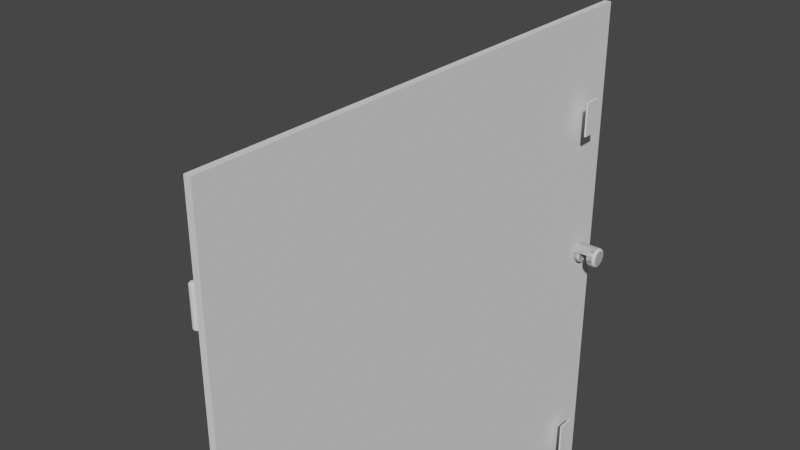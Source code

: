 # Source: stall_door.blend  (saved by Blender 2.82.7; exported with 4.5.12 LTS)
import bpy
from mathutils import Matrix  # noqa: F401  (used for matrix-valued properties, if any)

bpy.ops.wm.read_factory_settings(use_empty=True)
scene = bpy.context.scene
scene.name = 'Scene'

# ---- world
world_world = bpy.data.worlds.new('World'); scene.world = world_world
world_world.use_nodes = True; world_world.node_tree.nodes.clear()
_N = world_world.node_tree.nodes; _L = world_world.node_tree.links
n0 = _N.new('ShaderNodeOutputWorld'); n0.name = 'World Output'; n0.location = (300, 300)
n1 = _N.new('ShaderNodeBackground'); n1.name = 'Background'; n1.location = (10, 300)
n1.inputs[0].default_value = (0.05088, 0.05088, 0.05088, 1.0)
_L.new(n1.outputs[0], n0.inputs[0])
n0.is_active_output = True
world_world.color = (0.05088, 0.05088, 0.05088)
world_world.use_sun_shadow = False
world_world.sun_shadow_jitter_overblur = 0.0

# ---- meshes
me_cube_001 = bpy.data.meshes.new('Cube.001')
me_cube_001.from_pydata([(-0.75, -0.01, -0.8), (-0.75, -0.01, 1.0), (-0.75, 0.01, -0.8), (-0.75, 0.01, 1.0), (0.75, -0.01, -0.8), (0.75, -0.01, 1.0), (0.75, 0.01, -0.8), (0.75, 0.01, 1.0)], [], [(0, 1, 3, 2), (2, 3, 7, 6), (6, 7, 5, 4), (4, 5, 1, 0), (2, 6, 4, 0), (7, 3, 1, 5)])
_uv = me_cube_001.uv_layers.new(name='UVMap')
_uv.uv.foreach_set('vector', [0.375, 0.0, 0.625, 0.0, 0.625, 0.25, 0.375, 0.25, 0.375, 0.25, 0.625, 0.25, 0.625, 0.5, 0.375, 0.5, 0.375, 0.5, 0.625, 0.5, 0.625, 0.75, 0.375, 0.75, 0.375, 0.75, 0.625, 0.75, 0.625, 1.0, 0.375, 1.0, 0.125, 0.5, 0.375, 0.5, 0.375, 0.75, 0.125, 0.75, 0.625, 0.5, 0.875, 0.5, 0.875, 0.75, 0.625, 0.75])
me_cube_001.use_remesh_fix_poles = True
me_cube_001.use_remesh_preserve_attributes = False
me_cube_001.use_mirror_vertex_groups = False
me_cube_001.update()
me_cylinder = bpy.data.meshes.new('Cylinder')
me_cylinder.from_pydata([(0.02121, 0.02121, -0.05333), (0.02121, 0.02121, -0.02667), (0.01148, 0.02772, -0.05333), (0.01148, 0.02772, -0.02667), (0.0, 0.03, 0.0), (0.01148, 0.02772, 0.0), (0.02121, 0.02121, 0.0), (0.02772, 0.01148, 0.0), (0.03, -1.311e-09, 0.0), (0.02772, -0.01148, 0.0), (0.02121, -0.02121, 0.0), (0.01148, -0.02772, 0.0), (4.53e-09, -0.03, 0.0), (-0.01148, -0.02772, 0.0), (-0.02121, -0.02121, 0.0), (-0.02772, -0.01148, 0.0), (-0.03, 3.577e-10, 0.0), (-0.02772, 0.01148, 0.0), (-0.02121, 0.02121, 0.0), (-0.01148, 0.02772, 0.0), (-0.02121, 0.02121, -0.02667), (-0.02121, 0.02121, -0.05333), (-0.01148, 0.02772, -0.02667), (-0.01148, 0.02772, -0.05333), (0.0, 0.03, -0.05333), (0.0, 0.03, -0.02667), (-1.513e-09, 0.02304, -0.08), (0.0, 0.03, -0.07318), (-4.511e-10, 0.02796, -0.078), (0.008818, 0.02129, -0.08), (0.01148, 0.02772, -0.07318), (0.0107, 0.02583, -0.078), (0.01629, 0.01629, -0.08), (0.02121, 0.02121, -0.07318), (0.01977, 0.01977, -0.078), (0.02129, 0.008818, -0.08), (0.02772, 0.01148, -0.07318), (0.02583, 0.0107, -0.078), (0.02304, -1.513e-09, -0.08), (0.03, -1.311e-09, -0.07318), (0.02796, -1.368e-09, -0.078), (0.02129, -0.008818, -0.08), (0.02772, -0.01148, -0.07318), (0.02583, -0.0107, -0.078), (0.01629, -0.01629, -0.08), (0.02121, -0.02121, -0.07318), (0.01977, -0.01977, -0.078), (0.008818, -0.02129, -0.08), (0.01148, -0.02772, -0.07318), (0.0107, -0.02583, -0.078), (2.212e-09, -0.02304, -0.08), (4.53e-09, -0.03, -0.07318), (3.871e-09, -0.02796, -0.078), (-0.008818, -0.02129, -0.08), (-0.01148, -0.02772, -0.07318), (-0.0107, -0.02583, -0.078), (-0.01629, -0.01629, -0.08), (-0.02121, -0.02121, -0.07318), (-0.01977, -0.01977, -0.078), (-0.02129, -0.008818, -0.08), (-0.02772, -0.01148, -0.07318), (-0.02583, -0.0107, -0.078), (-0.02304, -8.149e-10, -0.08), (-0.03, 3.577e-10, -0.07318), (-0.02796, 0.0, -0.078), (-0.02129, 0.008818, -0.08), (-0.02772, 0.01148, -0.07318), (-0.02583, 0.0107, -0.078), (-0.01629, 0.01629, -0.08), (-0.02121, 0.02121, -0.07318), (-0.01977, 0.01977, -0.078), (-0.008818, 0.02129, -0.08), (-0.01148, 0.02772, -0.07318), (-0.0107, 0.02583, -0.078), (3.26e-09, -0.02592, -0.05333), (4.53e-09, -0.03, -0.05733), (4.162e-09, -0.02881, -0.0545), (0.00992, -0.02395, -0.05333), (0.01148, -0.02772, -0.05733), (0.01102, -0.02661, -0.0545), (0.01833, -0.01833, -0.05333), (0.02121, -0.02121, -0.05733), (0.02037, -0.02037, -0.0545), (0.02395, -0.00992, -0.05333), (0.02772, -0.01148, -0.05733), (0.02661, -0.01102, -0.0545), (0.02592, -1.455e-09, -0.05333), (0.03, -1.311e-09, -0.05733), (0.02881, -1.353e-09, -0.0545), (0.02772, 0.01148, -0.05333), (0.02443, 0.007481, -0.05333), (0.02608, 0.009481, -0.05333), (-0.01148, -0.02772, -0.05733), (-0.00992, -0.02395, -0.05333), (-0.01102, -0.02661, -0.0545), (-0.02121, -0.02121, -0.05733), (-0.01833, -0.01833, -0.05333), (-0.02037, -0.02037, -0.0545), (-0.02772, -0.01148, -0.05733), (-0.02395, -0.00992, -0.05333), (-0.02661, -0.01102, -0.0545), (-0.03, 3.577e-10, -0.05733), (-0.02592, -2.91e-10, -0.05333), (-0.02881, 1.746e-10, -0.0545), (-0.02443, 0.007481, -0.05333), (-0.02772, 0.01148, -0.05333), (-0.02642, 0.009895, -0.05333), (3.085e-09, -0.02541, -0.02667), (4.53e-09, -0.03, -0.02216), (4.104e-09, -0.02866, -0.02535), (0.009724, -0.02348, -0.02667), (0.01148, -0.02772, -0.02216), (0.01097, -0.02647, -0.02535), (0.01797, -0.01797, -0.02667), (0.02121, -0.02121, -0.02216), (0.02026, -0.02026, -0.02535), (0.02348, -0.009724, -0.02667), (0.02772, -0.01148, -0.02216), (0.02647, -0.01097, -0.02535), (0.02541, -1.513e-09, -0.02667), (0.03, -1.311e-09, -0.02216), (0.02866, -1.368e-09, -0.02535), (0.02402, 0.006978, -0.02667), (0.02772, 0.01148, -0.02667), (0.02587, 0.009229, -0.02667), (-0.009724, -0.02348, -0.02667), (-0.01148, -0.02772, -0.02216), (-0.01097, -0.02647, -0.02535), (-0.01797, -0.01797, -0.02667), (-0.02121, -0.02121, -0.02216), (-0.02026, -0.02026, -0.02535), (-0.02348, -0.009724, -0.02667), (-0.02772, -0.01148, -0.02216), (-0.02647, -0.01097, -0.02535), (-0.02541, -4.075e-10, -0.02667), (-0.03, 3.577e-10, -0.02216), (-0.02866, 1.455e-10, -0.02535), (-0.02402, 0.006978, -0.02667), (-0.02772, 0.01148, -0.02667), (-0.02625, 0.009695, -0.02667)], [], [(36, 89, 87, 39), (33, 0, 89, 36), (0, 1, 123, 89), (2, 3, 1, 0), (54, 92, 95, 57), (24, 25, 3, 2), (72, 23, 24, 27), (27, 24, 2, 30), (22, 19, 4, 25), (20, 18, 19, 22), (105, 138, 20, 21), (138, 17, 18, 20), (1, 6, 7, 123), (105, 89, 123, 138), (3, 5, 6, 1), (25, 4, 5, 3), (69, 21, 23, 72), (66, 105, 21, 69), (21, 20, 22, 23), (30, 2, 0, 33), (23, 22, 25, 24), (63, 101, 105, 66), (60, 98, 101, 63), (42, 39, 87, 84), (45, 42, 84, 81), (48, 45, 81, 78), (51, 48, 78, 75), (57, 95, 98, 60), (123, 7, 8, 120), (9, 117, 120, 8), (10, 114, 117, 9), (119, 116, 113, 110, 107, 125, 128, 131, 134, 137, 122), (12, 108, 111, 11), (15, 132, 129, 14), (135, 132, 15, 16), (135, 16, 17, 138), (19, 18, 17, 16, 15, 14, 13, 12, 11, 10, 9, 8, 7, 6, 5, 4), (11, 111, 114, 10), (51, 75, 92, 54), (14, 129, 126, 13), (27, 30, 31, 28), (28, 31, 29, 26), (30, 33, 34, 31), (31, 34, 32, 29), (33, 36, 37, 34), (34, 37, 35, 32), (36, 39, 40, 37), (37, 40, 38, 35), (39, 42, 43, 40), (40, 43, 41, 38), (42, 45, 46, 43), (43, 46, 44, 41), (45, 48, 49, 46), (46, 49, 47, 44), (48, 51, 52, 49), (49, 52, 50, 47), (51, 54, 55, 52), (52, 55, 53, 50), (54, 57, 58, 55), (55, 58, 56, 53), (57, 60, 61, 58), (58, 61, 59, 56), (60, 63, 64, 61), (61, 64, 62, 59), (63, 66, 67, 64), (64, 67, 65, 62), (66, 69, 70, 67), (67, 70, 68, 65), (69, 72, 73, 70), (70, 73, 71, 68), (72, 27, 28, 73), (73, 28, 26, 71), (26, 29, 32, 35, 38, 41, 44, 47, 50, 53, 56, 59, 62, 65, 68, 71), (90, 86, 88, 91), (91, 88, 87, 89), (102, 104, 106, 103), (103, 106, 105, 101), (84, 87, 88, 85), (85, 88, 86, 83), (99, 102, 103, 100), (100, 103, 101, 98), (96, 99, 100, 97), (97, 100, 98, 95), (93, 96, 97, 94), (94, 97, 95, 92), (83, 80, 82, 85), (85, 82, 81, 84), (80, 77, 79, 82), (82, 79, 78, 81), (77, 74, 76, 79), (79, 76, 75, 78), (74, 93, 94, 76), (76, 94, 92, 75), (89, 105, 106, 91), (91, 106, 104, 90), (90, 104, 102, 99, 96, 93, 74, 77, 80, 83, 86), (123, 120, 121, 124), (124, 121, 119, 122), (135, 138, 139, 136), (136, 139, 137, 134), (116, 119, 121, 118), (118, 121, 120, 117), (113, 116, 118, 115), (115, 118, 117, 114), (110, 113, 115, 112), (112, 115, 114, 111), (107, 110, 112, 109), (109, 112, 111, 108), (125, 107, 109, 127), (127, 109, 108, 126), (128, 125, 127, 130), (130, 127, 126, 129), (131, 128, 130, 133), (133, 130, 129, 132), (134, 131, 133, 136), (136, 133, 132, 135), (122, 137, 139, 124), (124, 139, 138, 123), (13, 126, 108, 12)])
_uv = me_cylinder.uv_layers.new(name='UVMap')
_uv.uv.foreach_set('vector', [0.8125, 0.5213, 0.8125, 0.5833, 0.75, 0.5708, 0.75, 0.5213, 0.875, 0.5213, 0.875, 0.5833, 0.8125, 0.5833, 0.8125, 0.5213, 0.875, 0.5833, 0.875, 0.6667, 0.8125, 0.6667, 0.8125, 0.5833, 0.9375, 0.5833, 0.9375, 0.6667, 0.875, 0.6667, 0.875, 0.5833, 0.4898, 0.02104, 0.09871, 0.00424, 0.08703, 0.01204, 0.4318, 0.05975, 1.0, 0.5833, 1.0, 0.6667, 0.9375, 0.6667, 0.9375, 0.5833, 0.0625, 0.5213, 0.0625, 0.5833, 0.0, 0.5833, 0.0, 0.5213, 1.0, 0.5213, 1.0, 0.5833, 0.9375, 0.5833, 0.9375, 0.5213, 0.0625, 0.6667, 0.0625, 0.75, 0.0, 0.75, 0.0, 0.6667, 0.125, 0.6667, 0.125, 0.75, 0.0625, 0.75, 0.0625, 0.6667, 0.1875, 0.5833, 0.1875, 0.6667, 0.125, 0.6667, 0.125, 0.5833, 0.1875, 0.6667, 0.1875, 0.75, 0.125, 0.75, 0.125, 0.6667, 0.875, 0.6667, 0.875, 0.75, 0.8125, 0.75, 0.8125, 0.6667, 0.1875, 0.5833, 0.8125, 0.5833, 0.8125, 0.6667, 0.1875, 0.6667, 0.9375, 0.6667, 0.9375, 0.75, 0.875, 0.75, 0.875, 0.6667, 1.0, 0.6667, 1.0, 0.75, 0.9375, 0.75, 0.9375, 0.6667, 0.125, 0.5213, 0.125, 0.5833, 0.0625, 0.5833, 0.0625, 0.5213, 0.1875, 0.5213, 0.1875, 0.5833, 0.125, 0.5833, 0.125, 0.5213, 0.125, 0.5833, 0.125, 0.6667, 0.0625, 0.6667, 0.0625, 0.5833, 0.9375, 0.5213, 0.9375, 0.5833, 0.875, 0.5833, 0.875, 0.5213, 0.0625, 0.5833, 0.0625, 0.6667, 0.0, 0.6667, 0.0, 0.5833, 0.25, 0.5213, 0.25, 0.5708, 0.1875, 0.5833, 0.1875, 0.5213, 0.3931, 0.1177, 0.07923, 0.02372, 0.289, 0.5333, 0.4435, 0.3353, 0.7231, 0.1177, 0.9286, 0.3353, 0.786, 0.5333, 0.1457, 0.02372, 0.6844, 0.05975, 0.7231, 0.1177, 0.1457, 0.02372, 0.1379, 0.01204, 0.6265, 0.02104, 0.6844, 0.05975, 0.1379, 0.01204, 0.1263, 0.00424, 0.5581, 0.007441, 0.6265, 0.02104, 0.1263, 0.00424, 0.1125, 0.0015, 0.4318, 0.05975, 0.08703, 0.01204, 0.07923, 0.02372, 0.3931, 0.1177, 0.8125, 0.6667, 0.8125, 0.75, 0.75, 0.75, 0.75, 0.6807, 0.0, 0.0, 0.0, 0.0, 0.75, 0.6807, 0.75, 0.75, 0.0, 0.0, 0.0, 0.0, 0.0, 0.0, 0.0, 0.0, 0.5983, 0.5367, 0.169, 0.162, 0.06278, 0.06907, 0.04558, 0.05539, 0.03921, 0.05228, 0.03751, 0.05539, 0.04082, 0.06907, 0.07401, 0.162, 0.2067, 0.5367, 0.2203, 0.6196, 0.7091, 0.6196, 0.0, 0.0, 0.0, 0.0, 0.0, 0.0, 0.0, 0.0, 0.0, 0.0, 0.0, 0.0, 0.0, 0.0, 0.0, 0.0, 0.25, 0.6807, 0.0, 0.0, 0.0, 0.0, 0.25, 0.75, 0.25, 0.6807, 0.25, 0.75, 0.1875, 0.75, 0.1875, 0.6667, 0.0625, 0.75, 0.125, 0.75, 0.1875, 0.75, 0.25, 0.75, 0.0, 0.0, 0.0, 0.0, 0.0, 0.0, 0.0, 0.0, 0.0, 0.0, 0.0, 0.0, 0.0, 0.0, 0.75, 0.75, 0.8125, 0.75, 0.875, 0.75, 0.9375, 0.75, 1.0, 0.75, 0.0, 0.0, 0.0, 0.0, 0.0, 0.0, 0.0, 0.0, 0.5581, 0.007441, 0.1125, 0.0015, 0.09871, 0.00424, 0.4898, 0.02104, 0.0, 0.0, 0.0, 0.0, 0.0, 0.0, 0.0, 0.0, 1.0, 0.5213, 0.9375, 0.5213, 0.9396, 0.5, 0.9979, 0.5, 0.7531, 0.4894, 0.8387, 0.4724, 0.8205, 0.4203, 0.75, 0.4343, 0.9375, 0.5213, 0.875, 0.5213, 0.8771, 0.5, 0.9354, 0.5, 0.8445, 0.47, 0.9171, 0.4215, 0.8804, 0.3804, 0.8205, 0.4203, 0.875, 0.5213, 0.8125, 0.5213, 0.8146, 0.5, 0.8729, 0.5, 0.9215, 0.4171, 0.97, 0.3445, 0.9203, 0.3205, 0.8804, 0.3804, 0.8125, 0.5213, 0.75, 0.5213, 0.7521, 0.5, 0.8104, 0.5, 0.9724, 0.3387, 0.9894, 0.2531, 0.9343, 0.25, 0.9203, 0.3205, 0.9286, 0.3353, 0.7231, 0.1177, 0.9712, 0.1584, 0.9894, 0.2469, 0.9894, 0.2469, 0.9712, 0.1584, 0.9203, 0.1795, 0.9343, 0.25, 0.7231, 0.1177, 0.6844, 0.05975, 0.9193, 0.08073, 0.9712, 0.1584, 0.9712, 0.1584, 0.9193, 0.08073, 0.8804, 0.1196, 0.9203, 0.1795, 0.6844, 0.05975, 0.6265, 0.02104, 0.8416, 0.02884, 0.9193, 0.08073, 0.9193, 0.08073, 0.8416, 0.02884, 0.8205, 0.07968, 0.8804, 0.1196, 0.6265, 0.02104, 0.5581, 0.007441, 0.75, 0.01062, 0.8416, 0.02884, 0.8416, 0.02884, 0.75, 0.01062, 0.75, 0.06565, 0.8205, 0.07968, 0.5581, 0.007441, 0.4898, 0.02104, 0.6584, 0.02884, 0.75, 0.01062, 0.75, 0.01062, 0.6584, 0.02884, 0.6795, 0.07968, 0.75, 0.06565, 0.4898, 0.02104, 0.4318, 0.05975, 0.5807, 0.08073, 0.6584, 0.02884, 0.6584, 0.02884, 0.5807, 0.08073, 0.6196, 0.1196, 0.6795, 0.07968, 0.4318, 0.05975, 0.3931, 0.1177, 0.5288, 0.1584, 0.5807, 0.08073, 0.5807, 0.08073, 0.5288, 0.1584, 0.5797, 0.1795, 0.6196, 0.1196, 0.3931, 0.1177, 0.4435, 0.3353, 0.5106, 0.2469, 0.5288, 0.1584, 0.5288, 0.1584, 0.5106, 0.2469, 0.5657, 0.25, 0.5797, 0.1795, 0.25, 0.5213, 0.1875, 0.5213, 0.1896, 0.5, 0.2479, 0.5, 0.5106, 0.2531, 0.5276, 0.3387, 0.5797, 0.3205, 0.5657, 0.25, 0.1875, 0.5213, 0.125, 0.5213, 0.1271, 0.5, 0.1854, 0.5, 0.53, 0.3445, 0.5785, 0.4171, 0.6196, 0.3804, 0.5797, 0.3205, 0.125, 0.5213, 0.0625, 0.5213, 0.06462, 0.5, 0.1229, 0.5, 0.5829, 0.4215, 0.6555, 0.47, 0.6795, 0.4203, 0.6196, 0.3804, 0.0625, 0.5213, 0.0, 0.5213, 0.002122, 0.5, 0.06038, 0.5, 0.6613, 0.4724, 0.7469, 0.4894, 0.75, 0.4343, 0.6795, 0.4203, 0.75, 0.4343, 0.8205, 0.4203, 0.8804, 0.3804, 0.9203, 0.3205, 0.9343, 0.25, 0.9203, 0.1795, 0.8804, 0.1196, 0.8205, 0.07968, 0.75, 0.06565, 0.6795, 0.07968, 0.6196, 0.1196, 0.5797, 0.1795, 0.5657, 0.25, 0.5797, 0.3205, 0.6196, 0.3804, 0.6795, 0.4203, 0.7223, 0.5485, 0.611, 0.4784, 0.7512, 0.5833, 0.7989, 0.5833, 0.7989, 0.5833, 0.7512, 0.5833, 0.75, 0.5708, 0.8125, 0.5833, 0.2091, 0.4784, 0.2181, 0.5485, 0.1983, 0.5833, 0.2488, 0.5833, 0.2488, 0.5833, 0.1983, 0.5833, 0.1875, 0.5833, 0.25, 0.5708, 0.1457, 0.02372, 0.786, 0.5333, 0.7351, 0.5717, 0.007464, 0.005806, 0.007464, 0.005806, 0.7351, 0.5717, 0.611, 0.4784, 0.1544, 0.1292, 0.06708, 0.1292, 0.2091, 0.4784, 0.245, 0.5717, 0.002488, 0.005806, 0.002488, 0.005806, 0.245, 0.5717, 0.289, 0.5333, 0.07923, 0.02372, 0.03593, 0.05304, 0.06708, 0.1292, 0.002488, 0.005806, 0.0, 0.0, 0.0, 0.0, 0.002488, 0.005806, 0.07923, 0.02372, 0.08703, 0.01204, 0.03315, 0.04279, 0.03593, 0.05304, 0.0, 0.0, 0.0, 0.0, 0.0, 0.0, 0.0, 0.0, 0.08703, 0.01204, 0.09871, 0.00424, 0.1544, 0.1292, 0.055, 0.05304, 0.0, 0.0, 0.007464, 0.005806, 0.007464, 0.005806, 0.0, 0.0, 0.1379, 0.01204, 0.1457, 0.02372, 0.055, 0.05304, 0.04021, 0.04279, 0.0, 0.0, 0.0, 0.0, 0.0, 0.0, 0.0, 0.0, 0.1263, 0.00424, 0.1379, 0.01204, 0.04021, 0.04279, 0.03467, 0.04045, 0.0, 0.0, 0.0, 0.0, 0.0, 0.0, 0.0, 0.0, 0.1125, 0.0015, 0.1263, 0.00424, 0.03467, 0.04045, 0.03315, 0.04279, 0.0, 0.0, 0.0, 0.0, 0.0, 0.0, 0.0, 0.0, 0.09871, 0.00424, 0.1125, 0.0015, 0.8125, 0.5833, 0.1875, 0.5833, 0.1983, 0.5833, 0.7989, 0.5833, 0.7989, 0.5833, 0.1983, 0.5833, 0.2181, 0.5485, 0.7223, 0.5485, 0.7223, 0.5485, 0.2181, 0.5485, 0.2091, 0.4784, 0.06708, 0.1292, 0.03593, 0.05304, 0.03315, 0.04279, 0.03467, 0.04045, 0.04021, 0.04279, 0.055, 0.05304, 0.1544, 0.1292, 0.611, 0.4784, 0.8125, 0.6667, 0.75, 0.6807, 0.7423, 0.6592, 0.7972, 0.6667, 0.7972, 0.6667, 0.7423, 0.6592, 0.5983, 0.5367, 0.7091, 0.6196, 0.25, 0.6807, 0.1875, 0.6667, 0.1997, 0.6667, 0.2465, 0.6592, 0.2465, 0.6592, 0.1997, 0.6667, 0.2203, 0.6196, 0.2067, 0.5367, 0.169, 0.162, 0.5983, 0.5367, 0.7423, 0.6592, 0.008404, 0.00747, 0.008404, 0.00747, 0.7423, 0.6592, 0.75, 0.6807, 0.0, 0.0, 0.06278, 0.06907, 0.169, 0.162, 0.008404, 0.00747, 0.0, 0.0, 0.0, 0.0, 0.008404, 0.00747, 0.0, 0.0, 0.0, 0.0, 0.04558, 0.05539, 0.06278, 0.06907, 0.0, 0.0, 0.0, 0.0, 0.0, 0.0, 0.0, 0.0, 0.0, 0.0, 0.0, 0.0, 0.03921, 0.05228, 0.04558, 0.05539, 0.0, 0.0, 0.0, 0.0, 0.0, 0.0, 0.0, 0.0, 0.0, 0.0, 0.0, 0.0, 0.03751, 0.05539, 0.03921, 0.05228, 0.0, 0.0, 0.0, 0.0, 0.0, 0.0, 0.0, 0.0, 0.0, 0.0, 0.0, 0.0, 0.04082, 0.06907, 0.03751, 0.05539, 0.0, 0.0, 0.0, 0.0, 0.0, 0.0, 0.0, 0.0, 0.0, 0.0, 0.0, 0.0, 0.07401, 0.162, 0.04082, 0.06907, 0.0, 0.0, 0.002801, 0.00747, 0.002801, 0.00747, 0.0, 0.0, 0.0, 0.0, 0.0, 0.0, 0.2067, 0.5367, 0.07401, 0.162, 0.002801, 0.00747, 0.2465, 0.6592, 0.2465, 0.6592, 0.002801, 0.00747, 0.0, 0.0, 0.25, 0.6807, 0.7091, 0.6196, 0.2203, 0.6196, 0.1997, 0.6667, 0.7972, 0.6667, 0.7972, 0.6667, 0.1997, 0.6667, 0.1875, 0.6667, 0.8125, 0.6667, 0.0, 0.0, 0.0, 0.0, 0.0, 0.0, 0.0, 0.0])
me_cylinder.use_remesh_fix_poles = True
me_cylinder.use_remesh_preserve_attributes = False
me_cylinder.use_mirror_vertex_groups = False
me_cylinder.update()
me_cube_002 = bpy.data.meshes.new('Cube.002')
me_cube_002.from_pydata([(-0.05, -0.05, -0.05), (-0.05, -0.05, 0.05), (-0.05, 0.05, -0.05), (-0.05, 0.05, 0.05), (0.05, -0.05, -0.05), (0.05, -0.05, 0.05), (0.05, 0.05, -0.05), (0.05, 0.05, 0.05), (-0.05, -0.05, -1.142), (-0.05, -0.05, -1.042), (-0.05, 0.05, -1.142), (-0.05, 0.05, -1.042), (0.05, -0.05, -1.142), (0.05, -0.05, -1.042), (0.05, 0.05, -1.142), (0.05, 0.05, -1.042)], [], [(0, 1, 3, 2), (2, 3, 7, 6), (6, 7, 5, 4), (4, 5, 1, 0), (2, 6, 4, 0), (7, 3, 1, 5), (8, 9, 11, 10), (10, 11, 15, 14), (14, 15, 13, 12), (12, 13, 9, 8), (10, 14, 12, 8), (15, 11, 9, 13)])
_uv = me_cube_002.uv_layers.new(name='UVMap')
_uv.uv.foreach_set('vector', [0.375, 0.0, 0.625, 0.0, 0.625, 0.25, 0.375, 0.25, 0.375, 0.25, 0.625, 0.25, 0.625, 0.5, 0.375, 0.5, 0.375, 0.5, 0.625, 0.5, 0.625, 0.75, 0.375, 0.75, 0.375, 0.75, 0.625, 0.75, 0.625, 1.0, 0.375, 1.0, 0.125, 0.5, 0.375, 0.5, 0.375, 0.75, 0.125, 0.75, 0.625, 0.5, 0.875, 0.5, 0.875, 0.75, 0.625, 0.75, 0.375, 0.0, 0.625, 0.0, 0.625, 0.25, 0.375, 0.25, 0.375, 0.25, 0.625, 0.25, 0.625, 0.5, 0.375, 0.5, 0.375, 0.5, 0.625, 0.5, 0.625, 0.75, 0.375, 0.75, 0.375, 0.75, 0.625, 0.75, 0.625, 1.0, 0.375, 1.0, 0.125, 0.5, 0.375, 0.5, 0.375, 0.75, 0.125, 0.75, 0.625, 0.5, 0.875, 0.5, 0.875, 0.75, 0.625, 0.75])
me_cube_002.use_remesh_fix_poles = True
me_cube_002.use_remesh_preserve_attributes = False
me_cube_002.use_mirror_vertex_groups = False
me_cube_002.update()
me_cylinder_001 = bpy.data.meshes.new('Cylinder.001')
me_cylinder_001.from_pydata([(0.002896, -0.006991, -0.918), (0.003827, -0.009239, -0.9156), (0.00535, -0.00535, -0.918), (0.007071, -0.007071, -0.9156), (0.006991, -0.002896, -0.918), (0.009239, -0.003827, -0.9156), (0.007567, -1.601e-09, -0.918), (0.01, -4.371e-10, -0.9156), (0.006991, 0.002896, -0.918), (0.009239, 0.003827, -0.9156), (0.00535, 0.00535, -0.918), (0.007071, 0.007071, -0.9156), (0.002896, 0.006991, -0.918), (0.003827, 0.009239, -0.9156), (0.0, 0.01, -0.9156), (-9.895e-10, 0.007567, -0.918), (-0.003827, 0.009239, -0.8372), (-0.002791, 0.006737, -0.8346), (-0.007071, 0.007071, -0.8372), (-0.005156, 0.005156, -0.8346), (-0.009239, 0.003827, -0.8372), (-0.006737, 0.002791, -0.8346), (-0.01, 1.192e-10, -0.8372), (-0.007292, 5.821e-11, -0.8346), (-0.009239, -0.003827, -0.8372), (-0.006737, -0.002791, -0.8346), (-0.007071, -0.007071, -0.8372), (-0.005156, -0.005156, -0.8346), (-0.003827, -0.009239, -0.8372), (-0.002791, -0.006737, -0.8346), (1.51e-09, -0.01, -0.8372), (1.513e-09, -0.007292, -0.8346), (0.003827, -0.009239, -0.8372), (0.002791, -0.006737, -0.8346), (0.007071, -0.007071, -0.8372), (0.005156, -0.005156, -0.8346), (0.009239, -0.003827, -0.8372), (0.006737, -0.002791, -0.8346), (0.01, -4.371e-10, -0.8372), (0.007292, -4.075e-10, -0.8346), (0.009239, 0.003827, -0.8372), (0.006737, 0.002791, -0.8346), (0.007071, 0.007071, -0.8372), (0.005156, 0.005156, -0.8346), (0.003827, 0.009239, -0.8372), (0.002791, 0.006737, -0.8346), (0.0, 0.01, -0.8372), (-1.164e-09, 0.007292, -0.8346), (-1.164e-09, 0.007292, 0.005719), (0.0, 0.01, 0.003064), (0.002791, 0.006737, 0.005719), (0.003827, 0.009239, 0.003064), (0.005156, 0.005156, 0.005719), (0.007071, 0.007071, 0.003064), (0.006737, 0.002791, 0.005719), (0.009239, 0.003827, 0.003064), (0.007292, -4.075e-10, 0.005719), (0.01, -4.371e-10, 0.003064), (0.006737, -0.002791, 0.005719), (0.009239, -0.003827, 0.003064), (0.005156, -0.005156, 0.005719), (0.007071, -0.007071, 0.003064), (0.002791, -0.006737, 0.005719), (0.003827, -0.009239, 0.003064), (1.513e-09, -0.007292, 0.005719), (1.51e-09, -0.01, 0.003064), (-0.002791, -0.006737, 0.005719), (-0.003827, -0.009239, 0.003064), (-0.005156, -0.005156, 0.005719), (-0.007071, -0.007071, 0.003064), (-0.006737, -0.002791, 0.005719), (-0.009239, -0.003827, 0.003064), (-0.007292, 5.821e-11, 0.005719), (-0.01, 1.192e-10, 0.003064), (-0.006737, 0.002791, 0.005719), (-0.009239, 0.003827, 0.003064), (-0.005156, 0.005156, 0.005719), (-0.007071, 0.007071, 0.003064), (-0.002791, 0.006737, 0.005719), (-0.003827, 0.009239, 0.003064), (-9.895e-10, 0.007567, -0.07772), (0.0, 0.01, -0.07534), (0.003827, 0.009239, -0.07534), (0.002896, 0.006991, -0.07772), (0.007071, 0.007071, -0.07534), (0.00535, 0.00535, -0.07772), (0.009239, 0.003827, -0.07534), (0.006991, 0.002896, -0.07772), (0.01, -4.371e-10, -0.07534), (0.007567, -1.601e-09, -0.07772), (0.009239, -0.003827, -0.07534), (0.006991, -0.002896, -0.07772), (0.007071, -0.007071, -0.07534), (0.00535, -0.00535, -0.07772), (0.003827, -0.009239, -0.07534), (0.002896, -0.006991, -0.07772), (1.51e-09, -0.01, -0.07534), (3.201e-10, -0.007567, -0.07772), (-0.003827, -0.009239, -0.07534), (-0.002896, -0.006991, -0.07772), (-0.007071, -0.007071, -0.07534), (-0.00535, -0.00535, -0.07772), (-0.009239, -0.003827, -0.07534), (-0.006991, -0.002896, -0.07772), (-0.01, 1.192e-10, -0.07534), (-0.007567, 1.222e-09, -0.07772), (-0.009239, 0.003827, -0.07534), (-0.006991, 0.002896, -0.07772), (-0.007071, 0.007071, -0.07534), (-0.00535, 0.00535, -0.07772), (-0.003827, 0.009239, -0.07534), (-0.002896, 0.006991, -0.07772), (1.51e-09, -0.01, -0.9156), (3.201e-10, -0.007567, -0.918), (-0.003827, -0.009239, -0.9156), (-0.002896, -0.006991, -0.918), (-0.007071, -0.007071, -0.9156), (-0.00535, -0.00535, -0.918), (-0.009239, -0.003827, -0.9156), (-0.006991, -0.002896, -0.918), (-0.01, 1.192e-10, -0.9156), (-0.007567, 1.222e-09, -0.918), (-0.009239, 0.003827, -0.9156), (-0.006991, 0.002896, -0.918), (-0.007071, 0.007071, -0.9156), (-0.00535, 0.00535, -0.918), (-0.003827, 0.009239, -0.9156), (-0.002896, 0.006991, -0.918)], [], [(81, 49, 51, 82), (86, 55, 57, 88), (88, 57, 59, 90), (90, 59, 61, 92), (92, 61, 63, 94), (94, 63, 65, 96), (96, 65, 67, 98), (98, 67, 69, 100), (100, 69, 71, 102), (102, 71, 73, 104), (104, 73, 75, 106), (106, 75, 77, 108), (108, 77, 79, 110), (40, 42, 43, 41), (82, 51, 53, 84), (84, 53, 55, 86), (110, 79, 49, 81), (44, 46, 47, 45), (13, 44, 42, 11), (124, 18, 16, 126), (122, 20, 18, 124), (120, 22, 20, 122), (118, 24, 22, 120), (116, 26, 24, 118), (114, 28, 26, 116), (112, 30, 28, 114), (1, 32, 30, 112), (3, 34, 32, 1), (5, 36, 34, 3), (7, 38, 36, 5), (9, 40, 38, 7), (11, 42, 40, 9), (14, 46, 44, 13), (126, 16, 46, 14), (42, 44, 45, 43), (51, 49, 48, 50), (53, 51, 50, 52), (55, 53, 52, 54), (57, 55, 54, 56), (59, 57, 56, 58), (61, 59, 58, 60), (63, 61, 60, 62), (65, 63, 62, 64), (67, 65, 64, 66), (69, 67, 66, 68), (71, 69, 68, 70), (73, 71, 70, 72), (75, 73, 72, 74), (77, 75, 74, 76), (79, 77, 76, 78), (49, 79, 78, 48), (50, 48, 78, 76, 74, 72, 70, 68, 66, 64, 62, 60, 58, 56, 54, 52), (81, 82, 83, 80), (82, 84, 85, 83), (84, 86, 87, 85), (86, 88, 89, 87), (88, 90, 91, 89), (90, 92, 93, 91), (92, 94, 95, 93), (94, 96, 97, 95), (96, 98, 99, 97), (98, 100, 101, 99), (100, 102, 103, 101), (102, 104, 105, 103), (104, 106, 107, 105), (106, 108, 109, 107), (108, 110, 111, 109), (110, 81, 80, 111), (80, 83, 85, 87, 89, 91, 93, 95, 97, 99, 101, 103, 105, 107, 109, 111), (38, 40, 41, 39), (36, 38, 39, 37), (34, 36, 37, 35), (32, 34, 35, 33), (30, 32, 33, 31), (28, 30, 31, 29), (26, 28, 29, 27), (24, 26, 27, 25), (22, 24, 25, 23), (20, 22, 23, 21), (18, 20, 21, 19), (16, 18, 19, 17), (46, 16, 17, 47), (45, 47, 17, 19, 21, 23, 25, 27, 29, 31, 33, 35, 37, 39, 41, 43), (14, 13, 12, 15), (13, 11, 10, 12), (11, 9, 8, 10), (9, 7, 6, 8), (7, 5, 4, 6), (5, 3, 2, 4), (3, 1, 0, 2), (1, 112, 113, 0), (112, 114, 115, 113), (114, 116, 117, 115), (116, 118, 119, 117), (118, 120, 121, 119), (120, 122, 123, 121), (122, 124, 125, 123), (124, 126, 127, 125), (126, 14, 15, 127), (15, 12, 10, 8, 6, 4, 2, 0, 113, 115, 117, 119, 121, 123, 125, 127)])
_uv = me_cylinder_001.uv_layers.new(name='UVMap')
_uv.uv.foreach_set('vector', [1.0, 0.5142, 1.0, 0.9842, 0.9375, 0.9842, 0.9375, 0.5142, 0.8125, 0.5142, 0.8125, 0.9842, 0.75, 0.9842, 0.75, 0.5142, 0.75, 0.5142, 0.75, 0.9842, 0.6875, 0.9842, 0.6875, 0.5142, 0.6875, 0.5142, 0.6875, 0.9842, 0.625, 0.9842, 0.625, 0.5142, 0.625, 0.5142, 0.625, 0.9842, 0.5625, 0.9842, 0.5625, 0.5142, 0.5625, 0.5142, 0.5625, 0.9842, 0.5, 0.9842, 0.5, 0.5142, 0.5, 0.5142, 0.5, 0.9842, 0.4375, 0.9842, 0.4375, 0.5142, 0.4375, 0.5142, 0.4375, 0.9842, 0.375, 0.9842, 0.375, 0.5142, 0.375, 0.5142, 0.375, 0.9842, 0.3125, 0.9842, 0.3125, 0.5142, 0.3125, 0.5142, 0.3125, 0.9842, 0.25, 0.9842, 0.25, 0.5142, 0.25, 0.5142, 0.25, 0.9842, 0.1875, 0.9842, 0.1875, 0.5142, 0.1875, 0.5142, 0.1875, 0.9842, 0.125, 0.9842, 0.125, 0.5142, 0.125, 0.5142, 0.125, 0.9842, 0.0625, 0.9842, 0.0625, 0.5142, 0.8125, 0.9842, 0.875, 0.9842, 0.8665, 1.0, 0.821, 1.0, 0.9375, 0.5142, 0.9375, 0.9842, 0.875, 0.9842, 0.875, 0.5142, 0.875, 0.5142, 0.875, 0.9842, 0.8125, 0.9842, 0.8125, 0.5142, 0.0625, 0.5142, 0.0625, 0.9842, 0.0, 0.9842, 0.0, 0.5142, 0.9375, 0.9842, 1.0, 0.9842, 0.9915, 1.0, 0.946, 1.0, 0.9375, 0.5142, 0.9375, 0.9842, 0.875, 0.9842, 0.875, 0.5142, 0.125, 0.5142, 0.125, 0.9842, 0.0625, 0.9842, 0.0625, 0.5142, 0.1875, 0.5142, 0.1875, 0.9842, 0.125, 0.9842, 0.125, 0.5142, 0.25, 0.5142, 0.25, 0.9842, 0.1875, 0.9842, 0.1875, 0.5142, 0.3125, 0.5142, 0.3125, 0.9842, 0.25, 0.9842, 0.25, 0.5142, 0.375, 0.5142, 0.375, 0.9842, 0.3125, 0.9842, 0.3125, 0.5142, 0.4375, 0.5142, 0.4375, 0.9842, 0.375, 0.9842, 0.375, 0.5142, 0.5, 0.5142, 0.5, 0.9842, 0.4375, 0.9842, 0.4375, 0.5142, 0.5625, 0.5142, 0.5625, 0.9842, 0.5, 0.9842, 0.5, 0.5142, 0.625, 0.5142, 0.625, 0.9842, 0.5625, 0.9842, 0.5625, 0.5142, 0.6875, 0.5142, 0.6875, 0.9842, 0.625, 0.9842, 0.625, 0.5142, 0.75, 0.5142, 0.75, 0.9842, 0.6875, 0.9842, 0.6875, 0.5142, 0.8125, 0.5142, 0.8125, 0.9842, 0.75, 0.9842, 0.75, 0.5142, 0.875, 0.5142, 0.875, 0.9842, 0.8125, 0.9842, 0.8125, 0.5142, 1.0, 0.5142, 1.0, 0.9842, 0.9375, 0.9842, 0.9375, 0.5142, 0.0625, 0.5142, 0.0625, 0.9842, 0.0, 0.9842, 0.0, 0.5142, 0.875, 0.9842, 0.9375, 0.9842, 0.929, 1.0, 0.8835, 1.0, 0.9375, 0.9842, 1.0, 0.9842, 0.9915, 1.0, 0.946, 1.0, 0.875, 0.9842, 0.9375, 0.9842, 0.929, 1.0, 0.8835, 1.0, 0.8125, 0.9842, 0.875, 0.9842, 0.8665, 1.0, 0.821, 1.0, 0.75, 0.9842, 0.8125, 0.9842, 0.804, 1.0, 0.7585, 1.0, 0.6875, 0.9842, 0.75, 0.9842, 0.7415, 1.0, 0.696, 1.0, 0.625, 0.9842, 0.6875, 0.9842, 0.679, 1.0, 0.6335, 1.0, 0.5625, 0.9842, 0.625, 0.9842, 0.6165, 1.0, 0.571, 1.0, 0.5, 0.9842, 0.5625, 0.9842, 0.554, 1.0, 0.5085, 1.0, 0.4375, 0.9842, 0.5, 0.9842, 0.4915, 1.0, 0.446, 1.0, 0.375, 0.9842, 0.4375, 0.9842, 0.429, 1.0, 0.3835, 1.0, 0.3125, 0.9842, 0.375, 0.9842, 0.3665, 1.0, 0.321, 1.0, 0.25, 0.9842, 0.3125, 0.9842, 0.304, 1.0, 0.2585, 1.0, 0.1875, 0.9842, 0.25, 0.9842, 0.2415, 1.0, 0.196, 1.0, 0.125, 0.9842, 0.1875, 0.9842, 0.179, 1.0, 0.1335, 1.0, 0.0625, 0.9842, 0.125, 0.9842, 0.1165, 1.0, 0.07096, 1.0, 0.0, 0.9842, 0.0625, 0.9842, 0.05404, 1.0, 0.008462, 1.0, 0.317, 0.4117, 0.25, 0.425, 0.183, 0.4117, 0.1263, 0.3737, 0.08831, 0.317, 0.07499, 0.25, 0.08831, 0.183, 0.1263, 0.1263, 0.183, 0.08831, 0.25, 0.07499, 0.317, 0.08831, 0.3737, 0.1263, 0.4117, 0.183, 0.425, 0.25, 0.4117, 0.317, 0.3737, 0.3737, 1.0, 0.5142, 0.9375, 0.5142, 0.9451, 0.5, 0.9924, 0.5, 0.9375, 0.5142, 0.875, 0.5142, 0.8826, 0.5, 0.9299, 0.5, 0.875, 0.5142, 0.8125, 0.5142, 0.8201, 0.5, 0.8674, 0.5, 0.8125, 0.5142, 0.75, 0.5142, 0.7576, 0.5, 0.8049, 0.5, 0.75, 0.5142, 0.6875, 0.5142, 0.6951, 0.5, 0.7424, 0.5, 0.6875, 0.5142, 0.625, 0.5142, 0.6326, 0.5, 0.6799, 0.5, 0.625, 0.5142, 0.5625, 0.5142, 0.5701, 0.5, 0.6174, 0.5, 0.5625, 0.5142, 0.5, 0.5142, 0.5076, 0.5, 0.5549, 0.5, 0.5, 0.5142, 0.4375, 0.5142, 0.4451, 0.5, 0.4924, 0.5, 0.4375, 0.5142, 0.375, 0.5142, 0.3826, 0.5, 0.4299, 0.5, 0.375, 0.5142, 0.3125, 0.5142, 0.3201, 0.5, 0.3674, 0.5, 0.3125, 0.5142, 0.25, 0.5142, 0.2576, 0.5, 0.3049, 0.5, 0.25, 0.5142, 0.1875, 0.5142, 0.1951, 0.5, 0.2424, 0.5, 0.1875, 0.5142, 0.125, 0.5142, 0.1326, 0.5, 0.1799, 0.5, 0.125, 0.5142, 0.0625, 0.5142, 0.0701, 0.5, 0.1174, 0.5, 0.0625, 0.5142, 0.0, 0.5142, 0.007604, 0.5, 0.0549, 0.5, 0.75, 0.4316, 0.8195, 0.4178, 0.8784, 0.3784, 0.9178, 0.3195, 0.9316, 0.25, 0.9178, 0.1805, 0.8784, 0.1216, 0.8195, 0.08222, 0.75, 0.0684, 0.6805, 0.08222, 0.6216, 0.1216, 0.5822, 0.1805, 0.5684, 0.25, 0.5822, 0.3195, 0.6216, 0.3784, 0.6805, 0.4178, 0.75, 0.9842, 0.8125, 0.9842, 0.804, 1.0, 0.7585, 1.0, 0.6875, 0.9842, 0.75, 0.9842, 0.7415, 1.0, 0.696, 1.0, 0.625, 0.9842, 0.6875, 0.9842, 0.679, 1.0, 0.6335, 1.0, 0.5625, 0.9842, 0.625, 0.9842, 0.6165, 1.0, 0.571, 1.0, 0.5, 0.9842, 0.5625, 0.9842, 0.554, 1.0, 0.5085, 1.0, 0.4375, 0.9842, 0.5, 0.9842, 0.4915, 1.0, 0.446, 1.0, 0.375, 0.9842, 0.4375, 0.9842, 0.429, 1.0, 0.3835, 1.0, 0.3125, 0.9842, 0.375, 0.9842, 0.3665, 1.0, 0.321, 1.0, 0.25, 0.9842, 0.3125, 0.9842, 0.304, 1.0, 0.2585, 1.0, 0.1875, 0.9842, 0.25, 0.9842, 0.2415, 1.0, 0.196, 1.0, 0.125, 0.9842, 0.1875, 0.9842, 0.179, 1.0, 0.1335, 1.0, 0.0625, 0.9842, 0.125, 0.9842, 0.1165, 1.0, 0.07096, 1.0, 0.0, 0.9842, 0.0625, 0.9842, 0.05404, 1.0, 0.008462, 1.0, 0.317, 0.4117, 0.25, 0.425, 0.183, 0.4117, 0.1263, 0.3737, 0.08831, 0.317, 0.07499, 0.25, 0.08831, 0.183, 0.1263, 0.1263, 0.183, 0.08831, 0.25, 0.07499, 0.317, 0.08831, 0.3737, 0.1263, 0.4117, 0.183, 0.425, 0.25, 0.4117, 0.317, 0.3737, 0.3737, 1.0, 0.5142, 0.9375, 0.5142, 0.9451, 0.5, 0.9924, 0.5, 0.9375, 0.5142, 0.875, 0.5142, 0.8826, 0.5, 0.9299, 0.5, 0.875, 0.5142, 0.8125, 0.5142, 0.8201, 0.5, 0.8674, 0.5, 0.8125, 0.5142, 0.75, 0.5142, 0.7576, 0.5, 0.8049, 0.5, 0.75, 0.5142, 0.6875, 0.5142, 0.6951, 0.5, 0.7424, 0.5, 0.6875, 0.5142, 0.625, 0.5142, 0.6326, 0.5, 0.6799, 0.5, 0.625, 0.5142, 0.5625, 0.5142, 0.5701, 0.5, 0.6174, 0.5, 0.5625, 0.5142, 0.5, 0.5142, 0.5076, 0.5, 0.5549, 0.5, 0.5, 0.5142, 0.4375, 0.5142, 0.4451, 0.5, 0.4924, 0.5, 0.4375, 0.5142, 0.375, 0.5142, 0.3826, 0.5, 0.4299, 0.5, 0.375, 0.5142, 0.3125, 0.5142, 0.3201, 0.5, 0.3674, 0.5, 0.3125, 0.5142, 0.25, 0.5142, 0.2576, 0.5, 0.3049, 0.5, 0.25, 0.5142, 0.1875, 0.5142, 0.1951, 0.5, 0.2424, 0.5, 0.1875, 0.5142, 0.125, 0.5142, 0.1326, 0.5, 0.1799, 0.5, 0.125, 0.5142, 0.0625, 0.5142, 0.0701, 0.5, 0.1174, 0.5, 0.0625, 0.5142, 0.0, 0.5142, 0.007604, 0.5, 0.0549, 0.5, 0.75, 0.4316, 0.8195, 0.4178, 0.8784, 0.3784, 0.9178, 0.3195, 0.9316, 0.25, 0.9178, 0.1805, 0.8784, 0.1216, 0.8195, 0.08222, 0.75, 0.0684, 0.6805, 0.08222, 0.6216, 0.1216, 0.5822, 0.1805, 0.5684, 0.25, 0.5822, 0.3195, 0.6216, 0.3784, 0.6805, 0.4178])
me_cylinder_001.use_remesh_fix_poles = True
me_cylinder_001.use_remesh_preserve_attributes = False
me_cylinder_001.use_mirror_vertex_groups = False
me_cylinder_001.update()
me_cube_003 = bpy.data.meshes.new('Cube.003')
me_cube_003.from_pydata([(-0.05, -0.05, -0.05), (-0.05, -0.05, 0.05), (-0.05, 0.05, -0.05), (-0.05, 0.05, 0.05), (0.05, -0.05, -0.05), (0.05, -0.05, 0.05), (0.05, 0.05, -0.05), (0.05, 0.05, 0.05), (-0.05, -0.05, -1.142), (-0.05, -0.05, -1.042), (-0.05, 0.05, -1.142), (-0.05, 0.05, -1.042), (0.05, -0.05, -1.142), (0.05, -0.05, -1.042), (0.05, 0.05, -1.142), (0.05, 0.05, -1.042)], [], [(0, 1, 3, 2), (2, 3, 7, 6), (6, 7, 5, 4), (4, 5, 1, 0), (2, 6, 4, 0), (7, 3, 1, 5), (8, 9, 11, 10), (10, 11, 15, 14), (14, 15, 13, 12), (12, 13, 9, 8), (10, 14, 12, 8), (15, 11, 9, 13)])
_uv = me_cube_003.uv_layers.new(name='UVMap')
_uv.uv.foreach_set('vector', [0.375, 0.0, 0.625, 0.0, 0.625, 0.25, 0.375, 0.25, 0.375, 0.25, 0.625, 0.25, 0.625, 0.5, 0.375, 0.5, 0.375, 0.5, 0.625, 0.5, 0.625, 0.75, 0.375, 0.75, 0.375, 0.75, 0.625, 0.75, 0.625, 1.0, 0.375, 1.0, 0.125, 0.5, 0.375, 0.5, 0.375, 0.75, 0.125, 0.75, 0.625, 0.5, 0.875, 0.5, 0.875, 0.75, 0.625, 0.75, 0.375, 0.0, 0.625, 0.0, 0.625, 0.25, 0.375, 0.25, 0.375, 0.25, 0.625, 0.25, 0.625, 0.5, 0.375, 0.5, 0.375, 0.5, 0.625, 0.5, 0.625, 0.75, 0.375, 0.75, 0.375, 0.75, 0.625, 0.75, 0.625, 1.0, 0.375, 1.0, 0.125, 0.5, 0.375, 0.5, 0.375, 0.75, 0.125, 0.75, 0.625, 0.5, 0.875, 0.5, 0.875, 0.75, 0.625, 0.75])
me_cube_003.use_remesh_fix_poles = True
me_cube_003.use_remesh_preserve_attributes = False
me_cube_003.use_mirror_vertex_groups = False
me_cube_003.update()
arm_armature = bpy.data.armatures.new('Armature')  # bones are not reproduced

# ---- objects
ob_stall_door = bpy.data.objects.new('Stall Door', me_cube_001)
ob_handle = bpy.data.objects.new('handle', me_cylinder)
ob_metal_plates = bpy.data.objects.new('metal plates', me_cube_002)
ob_axis = bpy.data.objects.new('axis', me_cylinder_001)
ob_attachment_plate = bpy.data.objects.new('attachment plate', me_cube_003)
ob_armature = bpy.data.objects.new('Armature', arm_armature)

# ---- transforms, parenting, visibility, modifiers, constraints
ob_stall_door.parent = ob_armature
ob_stall_door.matrix_parent_inverse = Matrix(((1.427e-07, 5.202e-08, 1.0, -1.001e-07), (-1.0, 1.515e-08, 1.427e-07, -0.6627), (-9.846e-08, -1.0, 5.202e-08, 6.911e-08), (0.0, -0.0, -0.0, 1.0)))
ob_stall_door.location = (0.0, 0.0, 0.0)
ob_stall_door.lineart.crease_threshold = 0.0
ob_handle.parent = ob_stall_door
ob_handle.location = (-0.6869, 0.0, 0.2469)
ob_handle.rotation_euler = (1.571, 0.0, 0.0)
ob_handle.lineart.crease_threshold = 0.0
_m = ob_handle.modifiers.new('Mirror', 'MIRROR')
_m.use_axis = (True, False, True)
ob_metal_plates.parent = ob_stall_door
ob_metal_plates.location = (0.7191, -0.0129, 0.709)
ob_metal_plates.scale = (0.5, 0.05, 1.0)
ob_metal_plates.lineart.crease_threshold = 0.0
ob_axis.parent = ob_stall_door
ob_axis.location = (0.7419, -0.02219, 0.7562)
ob_axis.scale = (1.0, 1.0, 1.3)
ob_axis.lineart.crease_threshold = 0.0
ob_attachment_plate.location = (0.7534, -0.04371, 0.709)
ob_attachment_plate.rotation_euler = (0.0, -0.0, -1.571)
ob_attachment_plate.scale = (0.5, 0.05, 1.0)
ob_attachment_plate.lineart.crease_threshold = 0.0
ob_armature.location = (0.7019, 0.0, 0.0)
ob_armature.rotation_euler = (-1.344e-07, -1.571, 0.0)
ob_armature.lineart.crease_threshold = 0.0

# ---- collection membership
scene.collection.objects.link(ob_stall_door)
scene.collection.objects.link(ob_handle)
scene.collection.objects.link(ob_metal_plates)
scene.collection.objects.link(ob_axis)
scene.collection.objects.link(ob_attachment_plate)
scene.collection.objects.link(ob_armature)

# ---- scene / render settings (as saved in the file)
scene.frame_start = 0; scene.frame_end = 20; scene.frame_set(18)
scene.render.engine = 'BLENDER_EEVEE_NEXT'
scene.cycles.use_denoising = False
scene.cycles.samples = 128
scene.cycles.sampling_pattern = 'TABULATED_SOBOL'
scene.cycles.use_adaptive_sampling = False
scene.cycles.use_light_tree = False
scene.view_settings.view_transform = 'Filmic'
bpy.context.view_layer.update()

# ---- added for rendering (the .blend has no active camera and no usable light): camera, sun
cam_auto = bpy.data.cameras.new('AutoCamera')
cam_auto.lens = 50.0
cam_auto.sensor_width = 36.0
cam_auto.clip_end = 1000.0
ob_auto_camera = bpy.data.objects.new('AutoCamera', cam_auto)
scene.collection.objects.link(ob_auto_camera)
ob_auto_camera.location = (2.18238, -2.58175, 1.84327)
ob_auto_camera.rotation_euler = (1.09748, -7.21219e-08, 0.694738)
scene.camera = ob_auto_camera
light_auto_sun = bpy.data.lights.new('AutoSun', 'SUN')
light_auto_sun.energy = 3.0
light_auto_sun.angle = 0.0523599
ob_auto_sun = bpy.data.objects.new('AutoSun', light_auto_sun)
scene.collection.objects.link(ob_auto_sun)
ob_auto_sun.rotation_euler = (0.872665, 0.174533, 0.523599)
bpy.context.view_layer.update()
